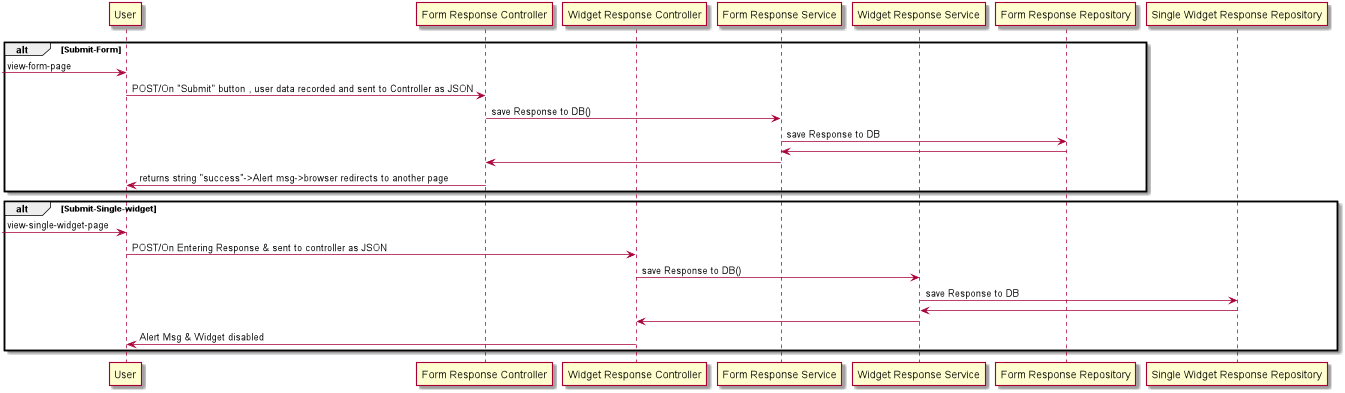

The diagram above was rendered by PlantUML. Its source (embedded in the PNG):
@startuml
participant "User" as P
participant "Form Response Controller" as FRC
participant "Widget Response Controller" as WRC
participant "Form Response Service" as FS
participant "Widget Response Service" as WS
participant "Form Response Repository" as FR
participant "Single Widget Response Repository" as SWRR
alt Submit-Form
->P:view-form-page
P->FRC:POST/On "Submit" button , user data recorded and sent to Controller as JSON 
FRC->FS : save Response to DB()
FS->FR : save Response to DB
FR -> FS : 
FS->FRC:
FRC->P:returns string "success"->Alert msg->browser redirects to another page
end
alt Submit-Single-widget
->P:view-single-widget-page
P->WRC:POST/On Entering Response & sent to controller as JSON
WRC->WS:save Response to DB()
WS->SWRR:save Response to DB
SWRR->WS:
WS->WRC:
WRC->P:Alert Msg & Widget disabled 
end
@enduml